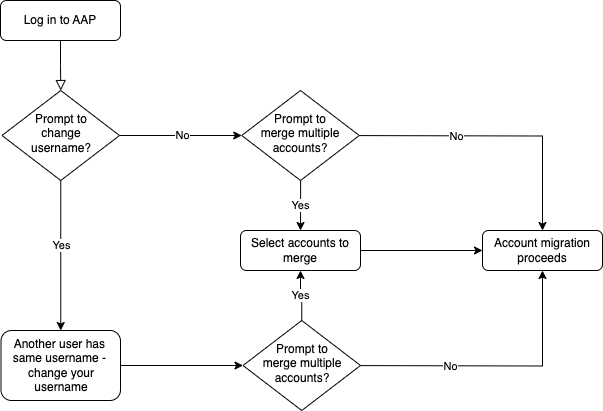

The diagram above was exported from draw.io. Its source (the exported page's mxGraphModel, read from the mxfile embedded in the PNG):
<mxGraphModel dx="1114" dy="754" grid="1" gridSize="10" guides="1" tooltips="1" connect="1" arrows="1" fold="1" page="1" pageScale="1" pageWidth="827" pageHeight="1169" math="0" shadow="0">
  <root>
    <mxCell id="WIyWlLk6GJQsqaUBKTNV-0" />
    <mxCell id="WIyWlLk6GJQsqaUBKTNV-1" parent="WIyWlLk6GJQsqaUBKTNV-0" />
    <mxCell id="WIyWlLk6GJQsqaUBKTNV-2" value="" style="rounded=0;html=1;jettySize=auto;orthogonalLoop=1;fontSize=11;endArrow=block;endFill=0;endSize=8;strokeWidth=1;shadow=0;labelBackgroundColor=none;edgeStyle=orthogonalEdgeStyle;" parent="WIyWlLk6GJQsqaUBKTNV-1" source="WIyWlLk6GJQsqaUBKTNV-3" target="WIyWlLk6GJQsqaUBKTNV-6" edge="1">
      <mxGeometry relative="1" as="geometry" />
    </mxCell>
    <mxCell id="WIyWlLk6GJQsqaUBKTNV-3" value="Log in to AAP" style="rounded=1;whiteSpace=wrap;html=1;fontSize=12;glass=0;strokeWidth=1;shadow=0;" parent="WIyWlLk6GJQsqaUBKTNV-1" vertex="1">
      <mxGeometry x="160" y="150" width="120" height="40" as="geometry" />
    </mxCell>
    <mxCell id="lWDENPTPHkGxhxj8YilB-16" value="" style="edgeStyle=orthogonalEdgeStyle;rounded=0;orthogonalLoop=1;jettySize=auto;html=1;" parent="WIyWlLk6GJQsqaUBKTNV-1" source="WIyWlLk6GJQsqaUBKTNV-6" target="lWDENPTPHkGxhxj8YilB-15" edge="1">
      <mxGeometry relative="1" as="geometry" />
    </mxCell>
    <mxCell id="lWDENPTPHkGxhxj8YilB-17" value="No" style="edgeLabel;html=1;align=center;verticalAlign=middle;resizable=0;points=[];" parent="lWDENPTPHkGxhxj8YilB-16" vertex="1" connectable="0">
      <mxGeometry x="0.0213" y="1" relative="1" as="geometry">
        <mxPoint as="offset" />
      </mxGeometry>
    </mxCell>
    <mxCell id="lWDENPTPHkGxhxj8YilB-23" value="" style="edgeStyle=orthogonalEdgeStyle;rounded=0;orthogonalLoop=1;jettySize=auto;html=1;" parent="WIyWlLk6GJQsqaUBKTNV-1" source="WIyWlLk6GJQsqaUBKTNV-6" target="lWDENPTPHkGxhxj8YilB-13" edge="1">
      <mxGeometry relative="1" as="geometry" />
    </mxCell>
    <mxCell id="lWDENPTPHkGxhxj8YilB-24" value="Yes" style="edgeLabel;html=1;align=center;verticalAlign=middle;resizable=0;points=[];" parent="lWDENPTPHkGxhxj8YilB-23" vertex="1" connectable="0">
      <mxGeometry x="-0.1447" relative="1" as="geometry">
        <mxPoint as="offset" />
      </mxGeometry>
    </mxCell>
    <mxCell id="WIyWlLk6GJQsqaUBKTNV-6" value="Prompt to &lt;br&gt;change&lt;div&gt;username?&lt;/div&gt;" style="rhombus;whiteSpace=wrap;html=1;shadow=0;fontFamily=Helvetica;fontSize=12;align=center;strokeWidth=1;spacing=6;spacingTop=-4;" parent="WIyWlLk6GJQsqaUBKTNV-1" vertex="1">
      <mxGeometry x="161.5" y="240" width="117.5" height="90" as="geometry" />
    </mxCell>
    <mxCell id="lWDENPTPHkGxhxj8YilB-6" value="" style="edgeStyle=orthogonalEdgeStyle;rounded=0;orthogonalLoop=1;jettySize=auto;html=1;" parent="WIyWlLk6GJQsqaUBKTNV-1" target="lWDENPTPHkGxhxj8YilB-5" edge="1">
      <mxGeometry relative="1" as="geometry">
        <mxPoint x="480" y="285" as="sourcePoint" />
      </mxGeometry>
    </mxCell>
    <mxCell id="lWDENPTPHkGxhxj8YilB-9" value="No" style="edgeLabel;html=1;align=center;verticalAlign=middle;resizable=0;points=[];" parent="lWDENPTPHkGxhxj8YilB-6" vertex="1" connectable="0">
      <mxGeometry x="-0.1429" y="-2" relative="1" as="geometry">
        <mxPoint y="-2" as="offset" />
      </mxGeometry>
    </mxCell>
    <mxCell id="lWDENPTPHkGxhxj8YilB-5" value="Account migration proceeds" style="rounded=1;whiteSpace=wrap;html=1;fontSize=12;glass=0;strokeWidth=1;shadow=0;" parent="WIyWlLk6GJQsqaUBKTNV-1" vertex="1">
      <mxGeometry x="642" y="380" width="120" height="40" as="geometry" />
    </mxCell>
    <mxCell id="lWDENPTPHkGxhxj8YilB-21" value="" style="edgeStyle=orthogonalEdgeStyle;rounded=0;orthogonalLoop=1;jettySize=auto;html=1;entryX=0;entryY=0.5;entryDx=0;entryDy=0;" parent="WIyWlLk6GJQsqaUBKTNV-1" source="lWDENPTPHkGxhxj8YilB-10" target="lWDENPTPHkGxhxj8YilB-5" edge="1">
      <mxGeometry relative="1" as="geometry" />
    </mxCell>
    <mxCell id="lWDENPTPHkGxhxj8YilB-10" value="Select accounts to merge" style="rounded=1;whiteSpace=wrap;html=1;fontSize=12;glass=0;strokeWidth=1;shadow=0;" parent="WIyWlLk6GJQsqaUBKTNV-1" vertex="1">
      <mxGeometry x="400" y="380" width="120" height="40" as="geometry" />
    </mxCell>
    <mxCell id="lWDENPTPHkGxhxj8YilB-30" value="" style="edgeStyle=orthogonalEdgeStyle;rounded=0;orthogonalLoop=1;jettySize=auto;html=1;entryX=0.5;entryY=1;entryDx=0;entryDy=0;" parent="WIyWlLk6GJQsqaUBKTNV-1" target="lWDENPTPHkGxhxj8YilB-5" edge="1">
      <mxGeometry relative="1" as="geometry">
        <mxPoint x="928.75" y="430" as="targetPoint" />
        <mxPoint x="478.75" y="515" as="sourcePoint" />
      </mxGeometry>
    </mxCell>
    <mxCell id="PqtS10HX9YXQD5ZjIZbs-4" value="No" style="edgeLabel;html=1;align=center;verticalAlign=middle;resizable=0;points=[];" parent="lWDENPTPHkGxhxj8YilB-30" vertex="1" connectable="0">
      <mxGeometry x="-0.1764" y="-3" relative="1" as="geometry">
        <mxPoint y="-3" as="offset" />
      </mxGeometry>
    </mxCell>
    <mxCell id="PqtS10HX9YXQD5ZjIZbs-3" value="" style="edgeStyle=orthogonalEdgeStyle;rounded=0;orthogonalLoop=1;jettySize=auto;html=1;" parent="WIyWlLk6GJQsqaUBKTNV-1" source="lWDENPTPHkGxhxj8YilB-13" target="PqtS10HX9YXQD5ZjIZbs-2" edge="1">
      <mxGeometry relative="1" as="geometry" />
    </mxCell>
    <mxCell id="lWDENPTPHkGxhxj8YilB-13" value="Another user has&amp;nbsp;&lt;div&gt;same username -&amp;nbsp; change your username&lt;/div&gt;" style="rounded=1;whiteSpace=wrap;html=1;fontSize=12;glass=0;strokeWidth=1;shadow=0;" parent="WIyWlLk6GJQsqaUBKTNV-1" vertex="1">
      <mxGeometry x="160.5" y="480" width="119.5" height="70" as="geometry" />
    </mxCell>
    <mxCell id="lWDENPTPHkGxhxj8YilB-19" value="Yes" style="edgeStyle=orthogonalEdgeStyle;rounded=0;orthogonalLoop=1;jettySize=auto;html=1;" parent="WIyWlLk6GJQsqaUBKTNV-1" source="lWDENPTPHkGxhxj8YilB-15" target="lWDENPTPHkGxhxj8YilB-10" edge="1">
      <mxGeometry relative="1" as="geometry" />
    </mxCell>
    <mxCell id="lWDENPTPHkGxhxj8YilB-15" value="Prompt to &lt;br&gt;merge multiple accounts?" style="rhombus;whiteSpace=wrap;html=1;shadow=0;fontFamily=Helvetica;fontSize=12;align=center;strokeWidth=1;spacing=6;spacingTop=-4;" parent="WIyWlLk6GJQsqaUBKTNV-1" vertex="1">
      <mxGeometry x="401.25" y="240" width="117.5" height="90" as="geometry" />
    </mxCell>
    <mxCell id="PqtS10HX9YXQD5ZjIZbs-1" value="Yes" style="edgeStyle=orthogonalEdgeStyle;rounded=0;orthogonalLoop=1;jettySize=auto;html=1;exitX=0.5;exitY=0;exitDx=0;exitDy=0;entryX=0.5;entryY=1;entryDx=0;entryDy=0;" parent="WIyWlLk6GJQsqaUBKTNV-1" source="PqtS10HX9YXQD5ZjIZbs-2" target="lWDENPTPHkGxhxj8YilB-10" edge="1">
      <mxGeometry relative="1" as="geometry" />
    </mxCell>
    <mxCell id="PqtS10HX9YXQD5ZjIZbs-2" value="Prompt to &lt;br&gt;merge multiple accounts?" style="rhombus;whiteSpace=wrap;html=1;shadow=0;fontFamily=Helvetica;fontSize=12;align=center;strokeWidth=1;spacing=6;spacingTop=-4;" parent="WIyWlLk6GJQsqaUBKTNV-1" vertex="1">
      <mxGeometry x="402.5" y="470" width="117.5" height="90" as="geometry" />
    </mxCell>
  </root>
</mxGraphModel>